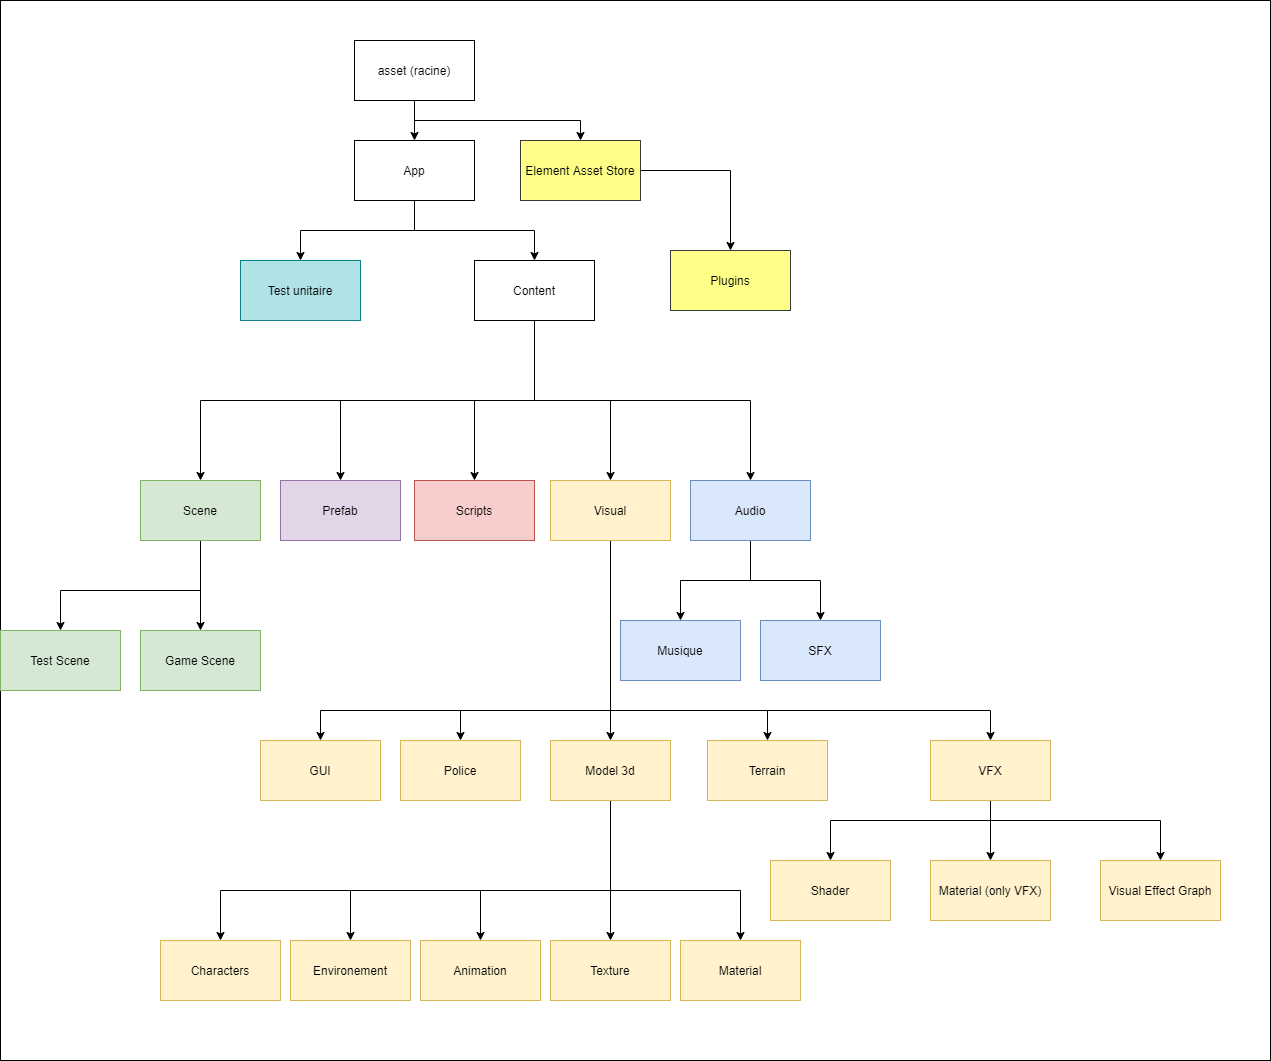

The diagram above was exported from draw.io. Its source (the exported page's mxGraphModel, read from the mxfile embedded in the PNG):
<mxGraphModel dx="1422" dy="762" grid="1" gridSize="10" guides="1" tooltips="1" connect="1" arrows="1" fold="1" page="1" pageScale="1" pageWidth="827" pageHeight="1169" math="0" shadow="0">
  <root>
    <mxCell id="0" />
    <mxCell id="1" parent="0" />
    <mxCell id="zAEq70TR9ZOY4ENGPAcQ-14" value="" style="rounded=0;whiteSpace=wrap;html=1;" parent="1" vertex="1">
      <mxGeometry width="1270" height="1060" as="geometry" />
    </mxCell>
    <mxCell id="M70vBgo3rRgxM2Lcm8Mz-22" style="edgeStyle=orthogonalEdgeStyle;rounded=0;orthogonalLoop=1;jettySize=auto;html=1;" parent="1" source="M70vBgo3rRgxM2Lcm8Mz-1" target="M70vBgo3rRgxM2Lcm8Mz-3" edge="1">
      <mxGeometry relative="1" as="geometry" />
    </mxCell>
    <mxCell id="M70vBgo3rRgxM2Lcm8Mz-48" style="edgeStyle=orthogonalEdgeStyle;rounded=0;orthogonalLoop=1;jettySize=auto;html=1;" parent="1" source="M70vBgo3rRgxM2Lcm8Mz-1" target="M70vBgo3rRgxM2Lcm8Mz-47" edge="1">
      <mxGeometry relative="1" as="geometry">
        <Array as="points">
          <mxPoint x="414" y="120" />
          <mxPoint x="580" y="120" />
        </Array>
      </mxGeometry>
    </mxCell>
    <mxCell id="M70vBgo3rRgxM2Lcm8Mz-1" value="asset (racine)" style="rounded=0;whiteSpace=wrap;html=1;" parent="1" vertex="1">
      <mxGeometry x="354" y="40" width="120" height="60" as="geometry" />
    </mxCell>
    <mxCell id="M70vBgo3rRgxM2Lcm8Mz-2" value="Test unitaire" style="rounded=0;whiteSpace=wrap;html=1;fillColor=#b0e3e6;strokeColor=#0e8088;" parent="1" vertex="1">
      <mxGeometry x="240" y="260" width="120" height="60" as="geometry" />
    </mxCell>
    <mxCell id="M70vBgo3rRgxM2Lcm8Mz-23" style="edgeStyle=orthogonalEdgeStyle;rounded=0;orthogonalLoop=1;jettySize=auto;html=1;" parent="1" source="M70vBgo3rRgxM2Lcm8Mz-3" target="M70vBgo3rRgxM2Lcm8Mz-4" edge="1">
      <mxGeometry relative="1" as="geometry" />
    </mxCell>
    <mxCell id="M70vBgo3rRgxM2Lcm8Mz-25" style="edgeStyle=orthogonalEdgeStyle;rounded=0;orthogonalLoop=1;jettySize=auto;html=1;" parent="1" source="M70vBgo3rRgxM2Lcm8Mz-3" target="M70vBgo3rRgxM2Lcm8Mz-2" edge="1">
      <mxGeometry relative="1" as="geometry" />
    </mxCell>
    <mxCell id="M70vBgo3rRgxM2Lcm8Mz-3" value="App" style="rounded=0;whiteSpace=wrap;html=1;" parent="1" vertex="1">
      <mxGeometry x="354" y="140" width="120" height="60" as="geometry" />
    </mxCell>
    <mxCell id="M70vBgo3rRgxM2Lcm8Mz-27" style="edgeStyle=orthogonalEdgeStyle;rounded=0;orthogonalLoop=1;jettySize=auto;html=1;" parent="1" source="M70vBgo3rRgxM2Lcm8Mz-4" target="M70vBgo3rRgxM2Lcm8Mz-8" edge="1">
      <mxGeometry relative="1" as="geometry">
        <Array as="points">
          <mxPoint x="534" y="400" />
          <mxPoint x="750" y="400" />
        </Array>
      </mxGeometry>
    </mxCell>
    <mxCell id="M70vBgo3rRgxM2Lcm8Mz-28" style="edgeStyle=orthogonalEdgeStyle;rounded=0;orthogonalLoop=1;jettySize=auto;html=1;" parent="1" source="M70vBgo3rRgxM2Lcm8Mz-4" target="M70vBgo3rRgxM2Lcm8Mz-6" edge="1">
      <mxGeometry relative="1" as="geometry" />
    </mxCell>
    <mxCell id="M70vBgo3rRgxM2Lcm8Mz-29" style="edgeStyle=orthogonalEdgeStyle;rounded=0;orthogonalLoop=1;jettySize=auto;html=1;" parent="1" source="M70vBgo3rRgxM2Lcm8Mz-4" target="M70vBgo3rRgxM2Lcm8Mz-5" edge="1">
      <mxGeometry relative="1" as="geometry">
        <Array as="points">
          <mxPoint x="534" y="400" />
          <mxPoint x="340" y="400" />
        </Array>
      </mxGeometry>
    </mxCell>
    <mxCell id="M70vBgo3rRgxM2Lcm8Mz-30" style="edgeStyle=orthogonalEdgeStyle;rounded=0;orthogonalLoop=1;jettySize=auto;html=1;" parent="1" source="M70vBgo3rRgxM2Lcm8Mz-4" target="M70vBgo3rRgxM2Lcm8Mz-12" edge="1">
      <mxGeometry relative="1" as="geometry">
        <Array as="points">
          <mxPoint x="534" y="400" />
          <mxPoint x="200" y="400" />
        </Array>
      </mxGeometry>
    </mxCell>
    <mxCell id="M70vBgo3rRgxM2Lcm8Mz-56" style="edgeStyle=orthogonalEdgeStyle;rounded=0;orthogonalLoop=1;jettySize=auto;html=1;strokeColor=#000000;" parent="1" source="M70vBgo3rRgxM2Lcm8Mz-4" target="M70vBgo3rRgxM2Lcm8Mz-7" edge="1">
      <mxGeometry relative="1" as="geometry" />
    </mxCell>
    <mxCell id="M70vBgo3rRgxM2Lcm8Mz-4" value="Content" style="rounded=0;whiteSpace=wrap;html=1;" parent="1" vertex="1">
      <mxGeometry x="474" y="260" width="120" height="60" as="geometry" />
    </mxCell>
    <mxCell id="M70vBgo3rRgxM2Lcm8Mz-5" value="Prefab" style="rounded=0;whiteSpace=wrap;html=1;fillColor=#e1d5e7;strokeColor=#9673a6;" parent="1" vertex="1">
      <mxGeometry x="280" y="480" width="120" height="60" as="geometry" />
    </mxCell>
    <mxCell id="M70vBgo3rRgxM2Lcm8Mz-6" value="Scripts" style="rounded=0;whiteSpace=wrap;html=1;fillColor=#f8cecc;strokeColor=#b85450;" parent="1" vertex="1">
      <mxGeometry x="414" y="480" width="120" height="60" as="geometry" />
    </mxCell>
    <mxCell id="M70vBgo3rRgxM2Lcm8Mz-55" style="edgeStyle=orthogonalEdgeStyle;rounded=0;orthogonalLoop=1;jettySize=auto;html=1;strokeColor=#000000;" parent="1" source="M70vBgo3rRgxM2Lcm8Mz-7" target="M70vBgo3rRgxM2Lcm8Mz-51" edge="1">
      <mxGeometry relative="1" as="geometry">
        <Array as="points">
          <mxPoint x="610" y="710" />
          <mxPoint x="320" y="710" />
        </Array>
      </mxGeometry>
    </mxCell>
    <mxCell id="M70vBgo3rRgxM2Lcm8Mz-57" style="edgeStyle=orthogonalEdgeStyle;rounded=0;orthogonalLoop=1;jettySize=auto;html=1;strokeColor=#000000;" parent="1" source="M70vBgo3rRgxM2Lcm8Mz-7" target="M70vBgo3rRgxM2Lcm8Mz-11" edge="1">
      <mxGeometry relative="1" as="geometry">
        <Array as="points">
          <mxPoint x="610" y="710" />
          <mxPoint x="460" y="710" />
        </Array>
      </mxGeometry>
    </mxCell>
    <mxCell id="M70vBgo3rRgxM2Lcm8Mz-58" style="edgeStyle=orthogonalEdgeStyle;rounded=0;orthogonalLoop=1;jettySize=auto;html=1;strokeColor=#000000;" parent="1" source="M70vBgo3rRgxM2Lcm8Mz-7" target="M70vBgo3rRgxM2Lcm8Mz-9" edge="1">
      <mxGeometry relative="1" as="geometry" />
    </mxCell>
    <mxCell id="M70vBgo3rRgxM2Lcm8Mz-59" style="edgeStyle=orthogonalEdgeStyle;rounded=0;orthogonalLoop=1;jettySize=auto;html=1;strokeColor=#000000;" parent="1" source="M70vBgo3rRgxM2Lcm8Mz-7" target="M70vBgo3rRgxM2Lcm8Mz-49" edge="1">
      <mxGeometry relative="1" as="geometry">
        <Array as="points">
          <mxPoint x="610" y="710" />
          <mxPoint x="767" y="710" />
        </Array>
      </mxGeometry>
    </mxCell>
    <mxCell id="M70vBgo3rRgxM2Lcm8Mz-60" style="edgeStyle=orthogonalEdgeStyle;rounded=0;orthogonalLoop=1;jettySize=auto;html=1;strokeColor=#000000;" parent="1" source="M70vBgo3rRgxM2Lcm8Mz-7" target="M70vBgo3rRgxM2Lcm8Mz-31" edge="1">
      <mxGeometry relative="1" as="geometry">
        <Array as="points">
          <mxPoint x="610" y="710" />
          <mxPoint x="990" y="710" />
        </Array>
      </mxGeometry>
    </mxCell>
    <mxCell id="M70vBgo3rRgxM2Lcm8Mz-7" value="Visual" style="rounded=0;whiteSpace=wrap;html=1;fillColor=#fff2cc;strokeColor=#d6b656;" parent="1" vertex="1">
      <mxGeometry x="550" y="480" width="120" height="60" as="geometry" />
    </mxCell>
    <mxCell id="M70vBgo3rRgxM2Lcm8Mz-45" style="edgeStyle=orthogonalEdgeStyle;rounded=0;orthogonalLoop=1;jettySize=auto;html=1;" parent="1" source="M70vBgo3rRgxM2Lcm8Mz-8" target="M70vBgo3rRgxM2Lcm8Mz-43" edge="1">
      <mxGeometry relative="1" as="geometry" />
    </mxCell>
    <mxCell id="M70vBgo3rRgxM2Lcm8Mz-46" style="edgeStyle=orthogonalEdgeStyle;rounded=0;orthogonalLoop=1;jettySize=auto;html=1;fillColor=#dae8fc;strokeColor=#000000;" parent="1" source="M70vBgo3rRgxM2Lcm8Mz-8" target="M70vBgo3rRgxM2Lcm8Mz-44" edge="1">
      <mxGeometry relative="1" as="geometry" />
    </mxCell>
    <mxCell id="M70vBgo3rRgxM2Lcm8Mz-8" value="Audio" style="rounded=0;whiteSpace=wrap;html=1;fillColor=#dae8fc;strokeColor=#6c8ebf;" parent="1" vertex="1">
      <mxGeometry x="690" y="480" width="120" height="60" as="geometry" />
    </mxCell>
    <mxCell id="M70vBgo3rRgxM2Lcm8Mz-32" style="edgeStyle=orthogonalEdgeStyle;rounded=0;orthogonalLoop=1;jettySize=auto;html=1;fillColor=#fff2cc;strokeColor=#000000;" parent="1" source="M70vBgo3rRgxM2Lcm8Mz-9" target="M70vBgo3rRgxM2Lcm8Mz-20" edge="1">
      <mxGeometry relative="1" as="geometry" />
    </mxCell>
    <mxCell id="M70vBgo3rRgxM2Lcm8Mz-54" style="edgeStyle=orthogonalEdgeStyle;rounded=0;orthogonalLoop=1;jettySize=auto;html=1;strokeColor=#000000;" parent="1" source="M70vBgo3rRgxM2Lcm8Mz-9" target="M70vBgo3rRgxM2Lcm8Mz-10" edge="1">
      <mxGeometry relative="1" as="geometry">
        <Array as="points">
          <mxPoint x="610" y="890" />
          <mxPoint x="480" y="890" />
        </Array>
      </mxGeometry>
    </mxCell>
    <mxCell id="zAEq70TR9ZOY4ENGPAcQ-10" style="edgeStyle=orthogonalEdgeStyle;rounded=0;orthogonalLoop=1;jettySize=auto;html=1;" parent="1" source="M70vBgo3rRgxM2Lcm8Mz-9" target="zAEq70TR9ZOY4ENGPAcQ-2" edge="1">
      <mxGeometry relative="1" as="geometry">
        <Array as="points">
          <mxPoint x="610" y="890" />
          <mxPoint x="740" y="890" />
        </Array>
      </mxGeometry>
    </mxCell>
    <mxCell id="zAEq70TR9ZOY4ENGPAcQ-11" style="edgeStyle=orthogonalEdgeStyle;rounded=0;orthogonalLoop=1;jettySize=auto;html=1;" parent="1" source="M70vBgo3rRgxM2Lcm8Mz-9" target="zAEq70TR9ZOY4ENGPAcQ-1" edge="1">
      <mxGeometry relative="1" as="geometry">
        <Array as="points">
          <mxPoint x="610" y="890" />
          <mxPoint x="350" y="890" />
        </Array>
      </mxGeometry>
    </mxCell>
    <mxCell id="zAEq70TR9ZOY4ENGPAcQ-13" style="edgeStyle=orthogonalEdgeStyle;rounded=0;orthogonalLoop=1;jettySize=auto;html=1;" parent="1" source="M70vBgo3rRgxM2Lcm8Mz-9" target="zAEq70TR9ZOY4ENGPAcQ-3" edge="1">
      <mxGeometry relative="1" as="geometry">
        <Array as="points">
          <mxPoint x="610" y="890" />
          <mxPoint x="220" y="890" />
        </Array>
      </mxGeometry>
    </mxCell>
    <mxCell id="M70vBgo3rRgxM2Lcm8Mz-9" value="Model 3d" style="rounded=0;whiteSpace=wrap;html=1;fillColor=#fff2cc;strokeColor=#d6b656;" parent="1" vertex="1">
      <mxGeometry x="550" y="740" width="120" height="60" as="geometry" />
    </mxCell>
    <mxCell id="M70vBgo3rRgxM2Lcm8Mz-10" value="Animation" style="rounded=0;whiteSpace=wrap;html=1;fillColor=#fff2cc;strokeColor=#d6b656;" parent="1" vertex="1">
      <mxGeometry x="420" y="940" width="120" height="60" as="geometry" />
    </mxCell>
    <mxCell id="M70vBgo3rRgxM2Lcm8Mz-11" value="Police" style="rounded=0;whiteSpace=wrap;html=1;fillColor=#fff2cc;strokeColor=#d6b656;" parent="1" vertex="1">
      <mxGeometry x="400" y="740" width="120" height="60" as="geometry" />
    </mxCell>
    <mxCell id="M70vBgo3rRgxM2Lcm8Mz-15" style="edgeStyle=orthogonalEdgeStyle;rounded=0;orthogonalLoop=1;jettySize=auto;html=1;" parent="1" source="M70vBgo3rRgxM2Lcm8Mz-12" target="M70vBgo3rRgxM2Lcm8Mz-13" edge="1">
      <mxGeometry relative="1" as="geometry" />
    </mxCell>
    <mxCell id="M70vBgo3rRgxM2Lcm8Mz-16" style="edgeStyle=orthogonalEdgeStyle;rounded=0;orthogonalLoop=1;jettySize=auto;html=1;" parent="1" source="M70vBgo3rRgxM2Lcm8Mz-12" target="M70vBgo3rRgxM2Lcm8Mz-14" edge="1">
      <mxGeometry relative="1" as="geometry">
        <Array as="points">
          <mxPoint x="200" y="590" />
          <mxPoint x="60" y="590" />
        </Array>
      </mxGeometry>
    </mxCell>
    <mxCell id="M70vBgo3rRgxM2Lcm8Mz-12" value="Scene" style="rounded=0;whiteSpace=wrap;html=1;fillColor=#d5e8d4;strokeColor=#82b366;" parent="1" vertex="1">
      <mxGeometry x="140" y="480" width="120" height="60" as="geometry" />
    </mxCell>
    <mxCell id="M70vBgo3rRgxM2Lcm8Mz-13" value="Game Scene" style="rounded=0;whiteSpace=wrap;html=1;fillColor=#d5e8d4;strokeColor=#82b366;" parent="1" vertex="1">
      <mxGeometry x="140" y="630" width="120" height="60" as="geometry" />
    </mxCell>
    <mxCell id="M70vBgo3rRgxM2Lcm8Mz-14" value="Test Scene" style="rounded=0;whiteSpace=wrap;html=1;fillColor=#d5e8d4;strokeColor=#82b366;" parent="1" vertex="1">
      <mxGeometry y="630" width="120" height="60" as="geometry" />
    </mxCell>
    <mxCell id="M70vBgo3rRgxM2Lcm8Mz-20" value="Texture" style="rounded=0;whiteSpace=wrap;html=1;fillColor=#fff2cc;strokeColor=#d6b656;" parent="1" vertex="1">
      <mxGeometry x="550" y="940" width="120" height="60" as="geometry" />
    </mxCell>
    <mxCell id="M70vBgo3rRgxM2Lcm8Mz-37" style="edgeStyle=orthogonalEdgeStyle;rounded=0;orthogonalLoop=1;jettySize=auto;html=1;fillColor=#fff2cc;strokeColor=#000000;" parent="1" source="M70vBgo3rRgxM2Lcm8Mz-31" target="M70vBgo3rRgxM2Lcm8Mz-34" edge="1">
      <mxGeometry relative="1" as="geometry" />
    </mxCell>
    <mxCell id="M70vBgo3rRgxM2Lcm8Mz-38" style="edgeStyle=orthogonalEdgeStyle;rounded=0;orthogonalLoop=1;jettySize=auto;html=1;fillColor=#fff2cc;strokeColor=#000000;" parent="1" source="M70vBgo3rRgxM2Lcm8Mz-31" target="M70vBgo3rRgxM2Lcm8Mz-33" edge="1">
      <mxGeometry relative="1" as="geometry">
        <Array as="points">
          <mxPoint x="990" y="820" />
          <mxPoint x="830" y="820" />
        </Array>
      </mxGeometry>
    </mxCell>
    <mxCell id="M70vBgo3rRgxM2Lcm8Mz-39" style="edgeStyle=orthogonalEdgeStyle;rounded=0;orthogonalLoop=1;jettySize=auto;html=1;fillColor=#fff2cc;strokeColor=#000000;" parent="1" source="M70vBgo3rRgxM2Lcm8Mz-31" target="M70vBgo3rRgxM2Lcm8Mz-35" edge="1">
      <mxGeometry relative="1" as="geometry">
        <Array as="points">
          <mxPoint x="990" y="820" />
          <mxPoint x="1160" y="820" />
        </Array>
      </mxGeometry>
    </mxCell>
    <mxCell id="M70vBgo3rRgxM2Lcm8Mz-31" value="VFX" style="rounded=0;whiteSpace=wrap;html=1;fillColor=#fff2cc;strokeColor=#d6b656;" parent="1" vertex="1">
      <mxGeometry x="930" y="740" width="120" height="60" as="geometry" />
    </mxCell>
    <mxCell id="M70vBgo3rRgxM2Lcm8Mz-33" value="Shader" style="rounded=0;whiteSpace=wrap;html=1;fillColor=#fff2cc;strokeColor=#d6b656;" parent="1" vertex="1">
      <mxGeometry x="770" y="860" width="120" height="60" as="geometry" />
    </mxCell>
    <mxCell id="M70vBgo3rRgxM2Lcm8Mz-34" value="Material (only VFX)" style="rounded=0;whiteSpace=wrap;html=1;fillColor=#fff2cc;strokeColor=#d6b656;" parent="1" vertex="1">
      <mxGeometry x="930" y="860" width="120" height="60" as="geometry" />
    </mxCell>
    <mxCell id="M70vBgo3rRgxM2Lcm8Mz-35" value="Visual Effect Graph" style="rounded=0;whiteSpace=wrap;html=1;fillColor=#fff2cc;strokeColor=#d6b656;" parent="1" vertex="1">
      <mxGeometry x="1100" y="860" width="120" height="60" as="geometry" />
    </mxCell>
    <mxCell id="M70vBgo3rRgxM2Lcm8Mz-43" value="Musique" style="rounded=0;whiteSpace=wrap;html=1;fillColor=#dae8fc;strokeColor=#6c8ebf;" parent="1" vertex="1">
      <mxGeometry x="620" y="620" width="120" height="60" as="geometry" />
    </mxCell>
    <mxCell id="M70vBgo3rRgxM2Lcm8Mz-44" value="SFX" style="rounded=0;whiteSpace=wrap;html=1;fillColor=#dae8fc;strokeColor=#6c8ebf;" parent="1" vertex="1">
      <mxGeometry x="760" y="620" width="120" height="60" as="geometry" />
    </mxCell>
    <mxCell id="zAEq70TR9ZOY4ENGPAcQ-5" style="edgeStyle=orthogonalEdgeStyle;rounded=0;orthogonalLoop=1;jettySize=auto;html=1;" parent="1" source="M70vBgo3rRgxM2Lcm8Mz-47" target="zAEq70TR9ZOY4ENGPAcQ-4" edge="1">
      <mxGeometry relative="1" as="geometry" />
    </mxCell>
    <mxCell id="M70vBgo3rRgxM2Lcm8Mz-47" value="Element Asset Store" style="rounded=0;whiteSpace=wrap;html=1;fillColor=#ffff88;strokeColor=#36393d;" parent="1" vertex="1">
      <mxGeometry x="520" y="140" width="120" height="60" as="geometry" />
    </mxCell>
    <mxCell id="M70vBgo3rRgxM2Lcm8Mz-49" value="Terrain" style="rounded=0;whiteSpace=wrap;html=1;fillColor=#fff2cc;strokeColor=#d6b656;" parent="1" vertex="1">
      <mxGeometry x="707" y="740" width="120" height="60" as="geometry" />
    </mxCell>
    <mxCell id="M70vBgo3rRgxM2Lcm8Mz-51" value="GUI" style="rounded=0;whiteSpace=wrap;html=1;fillColor=#fff2cc;strokeColor=#d6b656;" parent="1" vertex="1">
      <mxGeometry x="260" y="740" width="120" height="60" as="geometry" />
    </mxCell>
    <mxCell id="zAEq70TR9ZOY4ENGPAcQ-1" value="Environement&lt;span style=&quot;color: rgba(0 , 0 , 0 , 0) ; font-family: monospace ; font-size: 0px&quot;&gt;%3CmxGraphModel%3E%3Croot%3E%3CmxCell%20id%3D%220%22%2F%3E%3CmxCell%20id%3D%221%22%20parent%3D%220%22%2F%3E%3CmxCell%20id%3D%222%22%20value%3D%22Animation%22%20style%3D%22rounded%3D0%3BwhiteSpace%3Dwrap%3Bhtml%3D1%3BfillColor%3D%23fff2cc%3BstrokeColor%3D%23d6b656%3B%22%20vertex%3D%221%22%20parent%3D%221%22%3E%3CmxGeometry%20x%3D%22480%22%20y%3D%22860%22%20width%3D%22120%22%20height%3D%2260%22%20as%3D%22geometry%22%2F%3E%3C%2FmxCell%3E%3C%2Froot%3E%3C%2FmxGraphModel%3E&lt;/span&gt;" style="rounded=0;whiteSpace=wrap;html=1;fillColor=#fff2cc;strokeColor=#d6b656;" parent="1" vertex="1">
      <mxGeometry x="290" y="940" width="120" height="60" as="geometry" />
    </mxCell>
    <mxCell id="zAEq70TR9ZOY4ENGPAcQ-2" value="Material" style="rounded=0;whiteSpace=wrap;html=1;fillColor=#fff2cc;strokeColor=#d6b656;" parent="1" vertex="1">
      <mxGeometry x="680" y="940" width="120" height="60" as="geometry" />
    </mxCell>
    <mxCell id="zAEq70TR9ZOY4ENGPAcQ-3" value="Characters" style="rounded=0;whiteSpace=wrap;html=1;fillColor=#fff2cc;strokeColor=#d6b656;" parent="1" vertex="1">
      <mxGeometry x="160" y="940" width="120" height="60" as="geometry" />
    </mxCell>
    <mxCell id="zAEq70TR9ZOY4ENGPAcQ-4" value="Plugins" style="rounded=0;whiteSpace=wrap;html=1;fillColor=#ffff88;strokeColor=#36393d;" parent="1" vertex="1">
      <mxGeometry x="670" y="250" width="120" height="60" as="geometry" />
    </mxCell>
  </root>
</mxGraphModel>